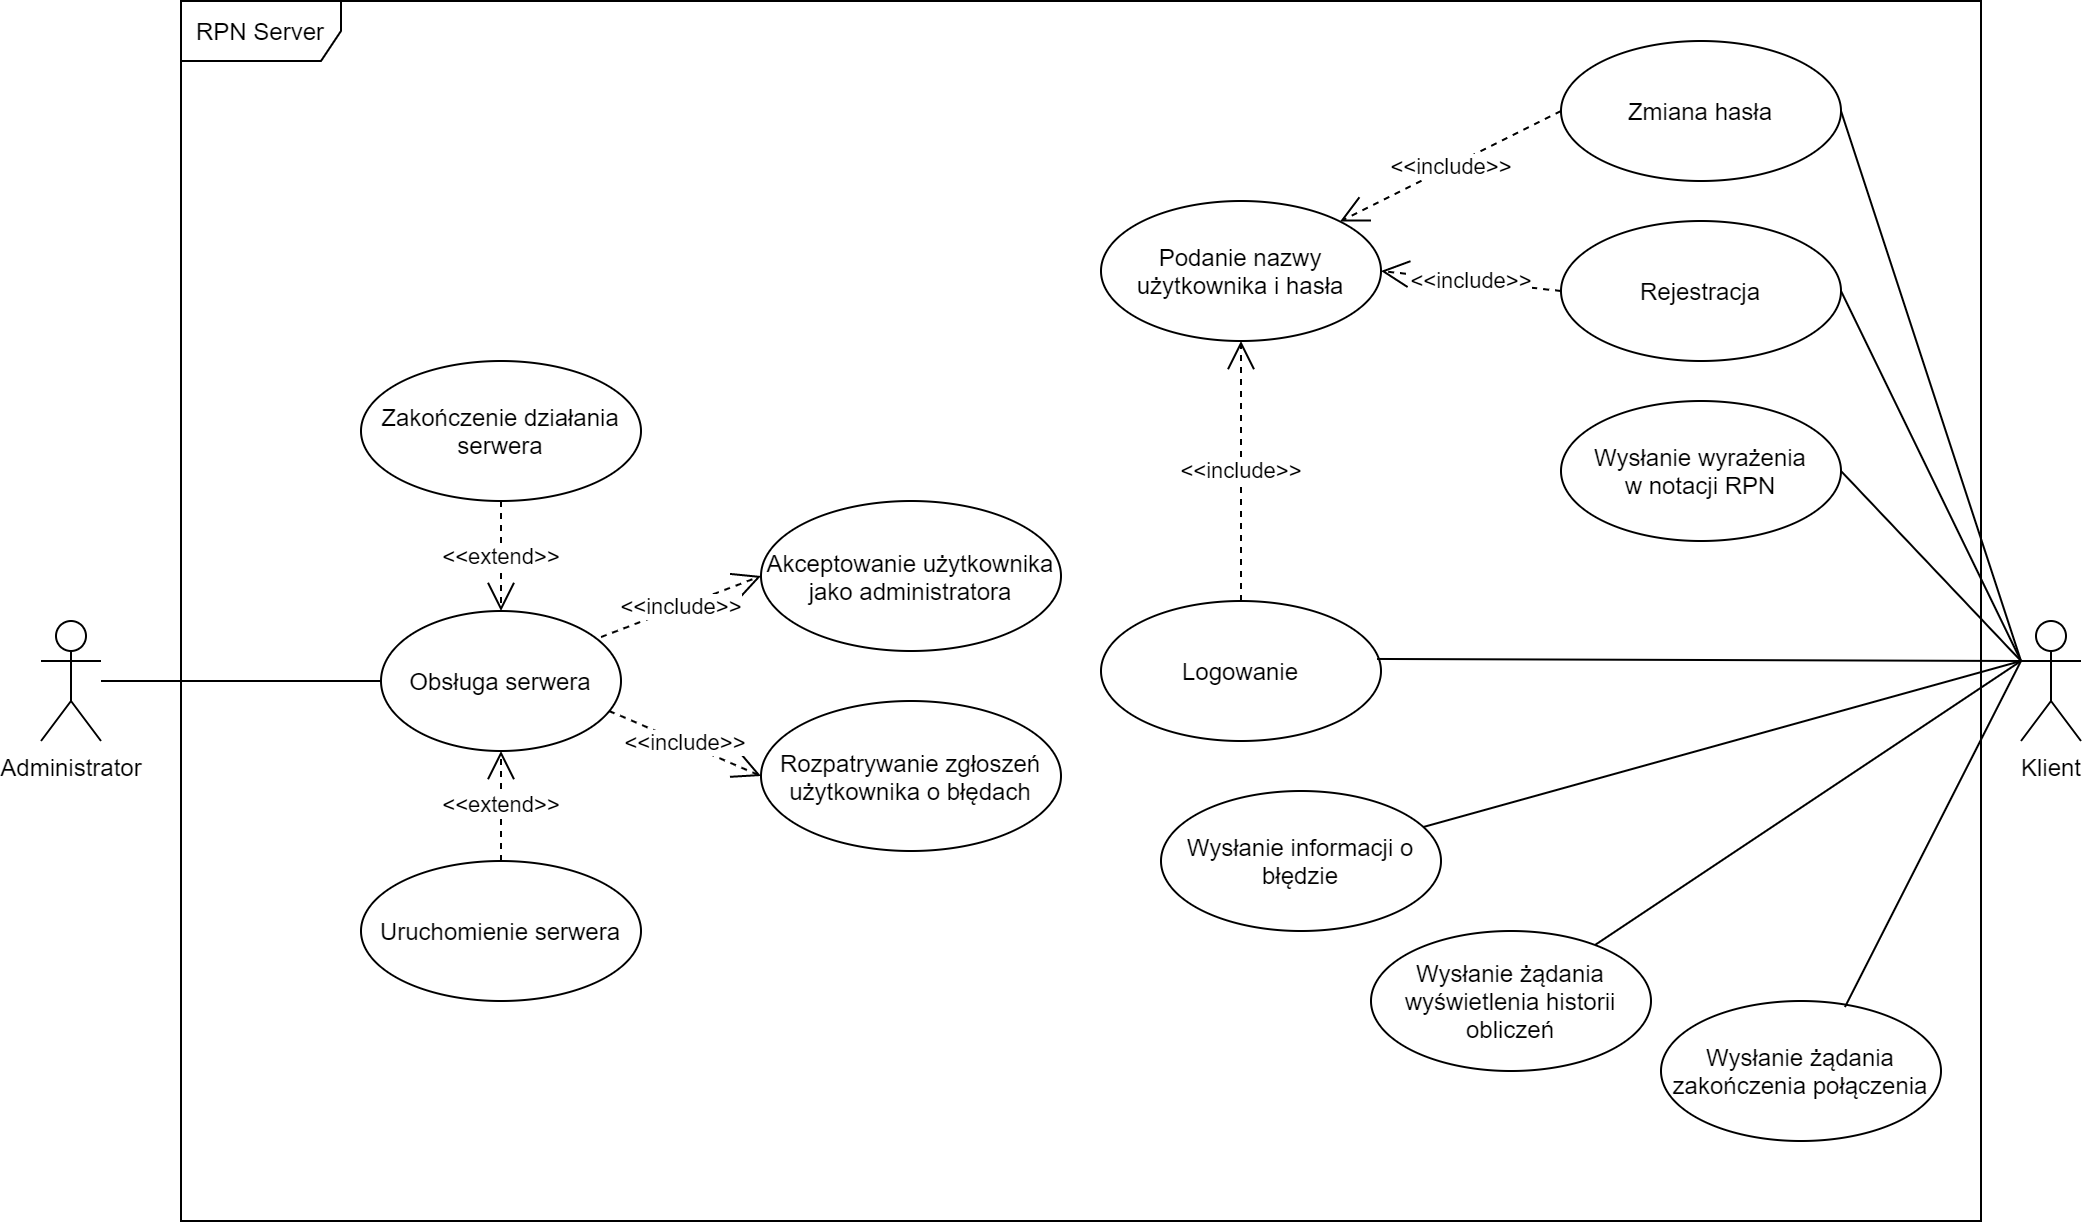

The diagram above was exported from draw.io. Its source (the exported page's mxGraphModel, read from the mxfile embedded in the PNG):
<mxGraphModel dx="1936" dy="816" grid="1" gridSize="10" guides="1" tooltips="1" connect="1" arrows="1" fold="1" page="1" pageScale="1" pageWidth="850" pageHeight="1100" math="0" shadow="0">
  <root>
    <mxCell id="0" />
    <mxCell id="1" parent="0" />
    <mxCell id="qTS34jXO4K-rQGoBH7-y-3" value="Administrator" style="shape=umlActor;verticalLabelPosition=bottom;verticalAlign=top;html=1;" parent="1" vertex="1">
      <mxGeometry x="-310" y="360" width="30" height="60" as="geometry" />
    </mxCell>
    <mxCell id="qTS34jXO4K-rQGoBH7-y-4" value="Klient" style="shape=umlActor;verticalLabelPosition=bottom;verticalAlign=top;html=1;" parent="1" vertex="1">
      <mxGeometry x="680" y="360" width="30" height="60" as="geometry" />
    </mxCell>
    <mxCell id="qTS34jXO4K-rQGoBH7-y-5" value="Obsługa serwera" style="ellipse;whiteSpace=wrap;html=1;" parent="1" vertex="1">
      <mxGeometry x="-140" y="355" width="120" height="70" as="geometry" />
    </mxCell>
    <mxCell id="qTS34jXO4K-rQGoBH7-y-6" value="Zakończenie działania serwera" style="ellipse;whiteSpace=wrap;html=1;" parent="1" vertex="1">
      <mxGeometry x="-150" y="230" width="140" height="70" as="geometry" />
    </mxCell>
    <mxCell id="qTS34jXO4K-rQGoBH7-y-7" value="Uruchomienie serwera" style="ellipse;whiteSpace=wrap;html=1;" parent="1" vertex="1">
      <mxGeometry x="-150" y="480" width="140" height="70" as="geometry" />
    </mxCell>
    <mxCell id="qTS34jXO4K-rQGoBH7-y-12" value="&lt;div&gt;Wysłanie wyrażenia&lt;/div&gt;&lt;div&gt; w notacji RPN&lt;/div&gt;" style="ellipse;whiteSpace=wrap;html=1;" parent="1" vertex="1">
      <mxGeometry x="450" y="250" width="140" height="70" as="geometry" />
    </mxCell>
    <mxCell id="qTS34jXO4K-rQGoBH7-y-14" value="Podanie nazwy użytkownika i hasła" style="ellipse;whiteSpace=wrap;html=1;" parent="1" vertex="1">
      <mxGeometry x="220" y="150" width="140" height="70" as="geometry" />
    </mxCell>
    <mxCell id="qTS34jXO4K-rQGoBH7-y-15" value="Wysłanie żądania wyświetlenia historii obliczeń" style="ellipse;whiteSpace=wrap;html=1;" parent="1" vertex="1">
      <mxGeometry x="355" y="515" width="140" height="70" as="geometry" />
    </mxCell>
    <mxCell id="qTS34jXO4K-rQGoBH7-y-16" value="Wysłanie żądania zakończenia połączenia" style="ellipse;whiteSpace=wrap;html=1;" parent="1" vertex="1">
      <mxGeometry x="500" y="550" width="140" height="70" as="geometry" />
    </mxCell>
    <mxCell id="qTS34jXO4K-rQGoBH7-y-20" value="&amp;lt;&amp;lt;extend&amp;gt;&amp;gt;" style="endArrow=open;endSize=12;dashed=1;html=1;entryX=0.5;entryY=1;entryDx=0;entryDy=0;exitX=0.5;exitY=0;exitDx=0;exitDy=0;" parent="1" source="qTS34jXO4K-rQGoBH7-y-7" target="qTS34jXO4K-rQGoBH7-y-5" edge="1">
      <mxGeometry width="160" relative="1" as="geometry">
        <mxPoint x="-10" y="430" as="sourcePoint" />
        <mxPoint x="40" y="530" as="targetPoint" />
      </mxGeometry>
    </mxCell>
    <mxCell id="qTS34jXO4K-rQGoBH7-y-30" value="" style="endArrow=none;html=1;" parent="1" source="qTS34jXO4K-rQGoBH7-y-3" target="qTS34jXO4K-rQGoBH7-y-5" edge="1">
      <mxGeometry width="50" height="50" relative="1" as="geometry">
        <mxPoint x="-220" y="415" as="sourcePoint" />
        <mxPoint x="-170" y="365" as="targetPoint" />
      </mxGeometry>
    </mxCell>
    <mxCell id="qTS34jXO4K-rQGoBH7-y-31" value="" style="endArrow=none;html=1;exitX=1;exitY=0.5;exitDx=0;exitDy=0;entryX=0;entryY=0.3333333333333333;entryDx=0;entryDy=0;entryPerimeter=0;" parent="1" source="qTS34jXO4K-rQGoBH7-y-12" target="qTS34jXO4K-rQGoBH7-y-4" edge="1">
      <mxGeometry width="50" height="50" relative="1" as="geometry">
        <mxPoint x="579.8262545583189" y="395.0355439567652" as="sourcePoint" />
        <mxPoint x="660" y="390" as="targetPoint" />
      </mxGeometry>
    </mxCell>
    <mxCell id="qTS34jXO4K-rQGoBH7-y-33" value="Wysłanie informacji o błędzie" style="ellipse;whiteSpace=wrap;html=1;" parent="1" vertex="1">
      <mxGeometry x="250" y="445" width="140" height="70" as="geometry" />
    </mxCell>
    <mxCell id="qTS34jXO4K-rQGoBH7-y-40" value="&amp;lt;&amp;lt;include&amp;gt;&amp;gt;" style="endArrow=open;endSize=12;dashed=1;html=1;exitX=0;exitY=0.5;exitDx=0;exitDy=0;" parent="1" source="SX6K3wwgV4dD1aoDtJCl-2" target="qTS34jXO4K-rQGoBH7-y-14" edge="1">
      <mxGeometry width="160" relative="1" as="geometry">
        <mxPoint x="190" y="440" as="sourcePoint" />
        <mxPoint x="350" y="440" as="targetPoint" />
      </mxGeometry>
    </mxCell>
    <mxCell id="C-32tpJpdF03kaQt4z3i-1" value="Rozpatrywanie zgłoszeń użytkownika o błędach" style="ellipse;whiteSpace=wrap;html=1;" parent="1" vertex="1">
      <mxGeometry x="50" y="400" width="150" height="75" as="geometry" />
    </mxCell>
    <mxCell id="C-32tpJpdF03kaQt4z3i-4" value="&amp;lt;&amp;lt;include&amp;gt;&amp;gt;" style="endArrow=open;endSize=12;dashed=1;html=1;exitX=0.95;exitY=0.714;exitDx=0;exitDy=0;entryX=0;entryY=0.5;entryDx=0;entryDy=0;exitPerimeter=0;" parent="1" source="qTS34jXO4K-rQGoBH7-y-5" target="C-32tpJpdF03kaQt4z3i-1" edge="1">
      <mxGeometry width="160" relative="1" as="geometry">
        <mxPoint x="10" y="360" as="sourcePoint" />
        <mxPoint x="-20" y="340" as="targetPoint" />
      </mxGeometry>
    </mxCell>
    <mxCell id="SX6K3wwgV4dD1aoDtJCl-1" value="&amp;lt;&amp;lt;extend&amp;gt;&amp;gt;" style="endArrow=open;endSize=12;dashed=1;html=1;exitX=0.5;exitY=1;exitDx=0;exitDy=0;" parent="1" source="qTS34jXO4K-rQGoBH7-y-6" target="qTS34jXO4K-rQGoBH7-y-5" edge="1">
      <mxGeometry width="160" relative="1" as="geometry">
        <mxPoint x="100" y="440" as="sourcePoint" />
        <mxPoint x="260" y="440" as="targetPoint" />
      </mxGeometry>
    </mxCell>
    <mxCell id="SX6K3wwgV4dD1aoDtJCl-2" value="Zmiana hasła" style="ellipse;whiteSpace=wrap;html=1;" parent="1" vertex="1">
      <mxGeometry x="450" y="70" width="140" height="70" as="geometry" />
    </mxCell>
    <mxCell id="SX6K3wwgV4dD1aoDtJCl-4" value="" style="endArrow=none;html=1;exitX=1;exitY=0.5;exitDx=0;exitDy=0;" parent="1" source="SX6K3wwgV4dD1aoDtJCl-2" edge="1">
      <mxGeometry width="50" height="50" relative="1" as="geometry">
        <mxPoint x="560" y="335" as="sourcePoint" />
        <mxPoint x="680" y="380" as="targetPoint" />
      </mxGeometry>
    </mxCell>
    <mxCell id="SX6K3wwgV4dD1aoDtJCl-5" value="Logowanie" style="ellipse;whiteSpace=wrap;html=1;" parent="1" vertex="1">
      <mxGeometry x="220" y="350" width="140" height="70" as="geometry" />
    </mxCell>
    <mxCell id="SX6K3wwgV4dD1aoDtJCl-7" value="&amp;lt;&amp;lt;include&amp;gt;&amp;gt;" style="endArrow=open;endSize=12;dashed=1;html=1;entryX=0.5;entryY=1;entryDx=0;entryDy=0;exitX=0.5;exitY=0;exitDx=0;exitDy=0;" parent="1" source="SX6K3wwgV4dD1aoDtJCl-5" target="qTS34jXO4K-rQGoBH7-y-14" edge="1">
      <mxGeometry width="160" relative="1" as="geometry">
        <mxPoint x="412.4299769005074" y="385.85817334536296" as="sourcePoint" />
        <mxPoint x="309.02" y="372" as="targetPoint" />
      </mxGeometry>
    </mxCell>
    <mxCell id="f9e77b1Ow6DmkPlndJzE-1" value="" style="endArrow=none;html=1;" parent="1" source="qTS34jXO4K-rQGoBH7-y-33" edge="1">
      <mxGeometry width="50" height="50" relative="1" as="geometry">
        <mxPoint x="575" y="285" as="sourcePoint" />
        <mxPoint x="680" y="380" as="targetPoint" />
      </mxGeometry>
    </mxCell>
    <mxCell id="f9e77b1Ow6DmkPlndJzE-2" value="" style="endArrow=none;html=1;entryX=0;entryY=0.3333333333333333;entryDx=0;entryDy=0;entryPerimeter=0;" parent="1" source="qTS34jXO4K-rQGoBH7-y-15" target="qTS34jXO4K-rQGoBH7-y-4" edge="1">
      <mxGeometry width="50" height="50" relative="1" as="geometry">
        <mxPoint x="585" y="295" as="sourcePoint" />
        <mxPoint x="700" y="400" as="targetPoint" />
      </mxGeometry>
    </mxCell>
    <mxCell id="f9e77b1Ow6DmkPlndJzE-3" value="" style="endArrow=none;html=1;exitX=0.657;exitY=0.043;exitDx=0;exitDy=0;exitPerimeter=0;" parent="1" source="qTS34jXO4K-rQGoBH7-y-16" edge="1">
      <mxGeometry width="50" height="50" relative="1" as="geometry">
        <mxPoint x="595" y="305" as="sourcePoint" />
        <mxPoint x="680" y="380" as="targetPoint" />
      </mxGeometry>
    </mxCell>
    <mxCell id="f9e77b1Ow6DmkPlndJzE-5" value="" style="endArrow=none;html=1;exitX=0.986;exitY=0.414;exitDx=0;exitDy=0;exitPerimeter=0;" parent="1" source="SX6K3wwgV4dD1aoDtJCl-5" edge="1">
      <mxGeometry width="50" height="50" relative="1" as="geometry">
        <mxPoint x="330" y="455" as="sourcePoint" />
        <mxPoint x="680" y="380" as="targetPoint" />
      </mxGeometry>
    </mxCell>
    <mxCell id="ay1y8LynEqXrQNXK4fEA-2" value="Rejestracja" style="ellipse;whiteSpace=wrap;html=1;" parent="1" vertex="1">
      <mxGeometry x="450" y="160" width="140" height="70" as="geometry" />
    </mxCell>
    <mxCell id="ay1y8LynEqXrQNXK4fEA-3" value="" style="endArrow=none;html=1;exitX=1;exitY=0.5;exitDx=0;exitDy=0;" parent="1" source="ay1y8LynEqXrQNXK4fEA-2" edge="1">
      <mxGeometry width="50" height="50" relative="1" as="geometry">
        <mxPoint x="600" y="105" as="sourcePoint" />
        <mxPoint x="680" y="380" as="targetPoint" />
      </mxGeometry>
    </mxCell>
    <mxCell id="ay1y8LynEqXrQNXK4fEA-4" value="&amp;lt;&amp;lt;include&amp;gt;&amp;gt;" style="endArrow=open;endSize=12;dashed=1;html=1;exitX=0;exitY=0.5;exitDx=0;exitDy=0;entryX=1;entryY=0.5;entryDx=0;entryDy=0;" parent="1" source="ay1y8LynEqXrQNXK4fEA-2" target="qTS34jXO4K-rQGoBH7-y-14" edge="1">
      <mxGeometry width="160" relative="1" as="geometry">
        <mxPoint x="460" y="105" as="sourcePoint" />
        <mxPoint x="378.82901373576624" y="165.87823969817532" as="targetPoint" />
      </mxGeometry>
    </mxCell>
    <mxCell id="f9e77b1Ow6DmkPlndJzE-4" value="RPN Server" style="shape=umlFrame;whiteSpace=wrap;html=1;width=80;height=30;" parent="1" vertex="1">
      <mxGeometry x="-240" y="50" width="900" height="610" as="geometry" />
    </mxCell>
    <mxCell id="T_jzqW_rri8plhT20RkS-1" value="&amp;lt;&amp;lt;include&amp;gt;&amp;gt;" style="endArrow=open;endSize=12;dashed=1;html=1;entryX=0;entryY=0.5;entryDx=0;entryDy=0;" edge="1" parent="1" target="T_jzqW_rri8plhT20RkS-2">
      <mxGeometry width="160" relative="1" as="geometry">
        <mxPoint x="-30" y="368" as="sourcePoint" />
        <mxPoint x="40" y="350" as="targetPoint" />
      </mxGeometry>
    </mxCell>
    <mxCell id="T_jzqW_rri8plhT20RkS-2" value="Akceptowanie użytkownika jako administratora" style="ellipse;whiteSpace=wrap;html=1;" vertex="1" parent="1">
      <mxGeometry x="50" y="300" width="150" height="75" as="geometry" />
    </mxCell>
  </root>
</mxGraphModel>